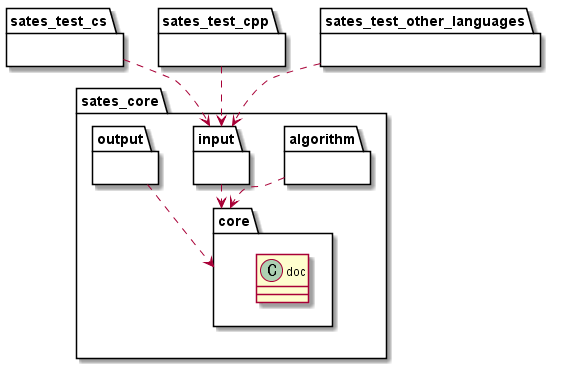

The diagram above was rendered by PlantUML. Its source (embedded in the PNG):
@startuml

package sates_core {
package algorithm {}
package core
{
class doc
}
package input {}
package output {}
}

package sates_test_cs {}

package sates_test_cpp {}

package sates_test_other_languages {}

algorithm ..> core
input ..> core
output ..> core

sates_test_cs ..> input
sates_test_cpp ..> input
sates_test_other_languages ..> input

@enduml